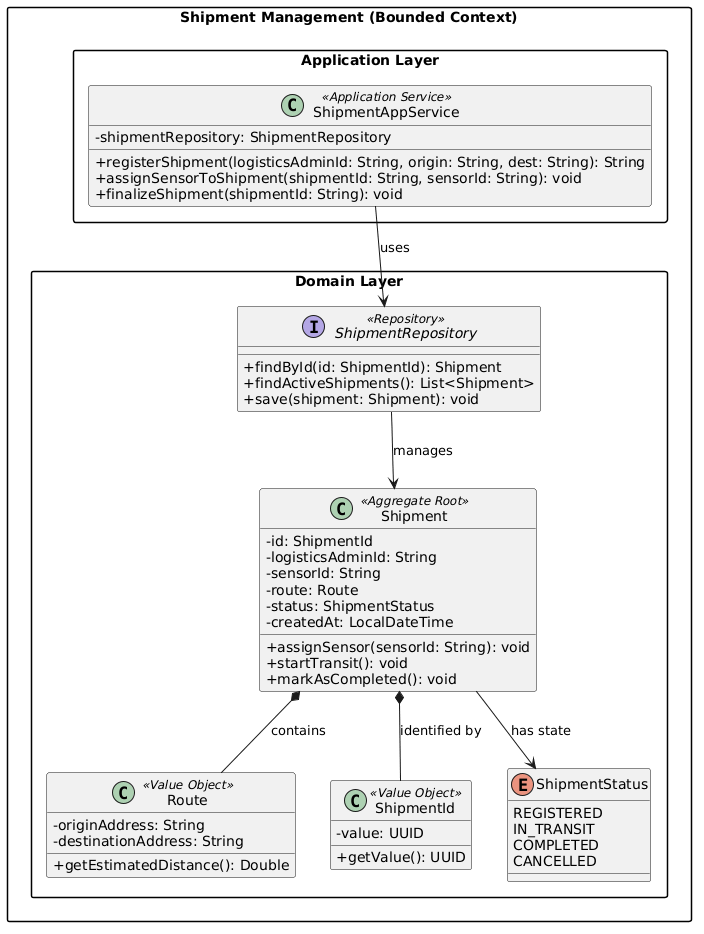

The diagram above was rendered by PlantUML. Its source (embedded in the PNG):
@startuml
skinparam classAttributeIconSize 0
skinparam packageStyle rectangle

package "Shipment Management (Bounded Context)" {

    package "Application Layer" {
        class ShipmentAppService <<Application Service>> {
            - shipmentRepository: ShipmentRepository
            + registerShipment(logisticsAdminId: String, origin: String, dest: String): String
            + assignSensorToShipment(shipmentId: String, sensorId: String): void
            + finalizeShipment(shipmentId: String): void
        }
    }

    package "Domain Layer" {
        class Shipment <<Aggregate Root>> {
            - id: ShipmentId
            - logisticsAdminId: String
            - sensorId: String
            - route: Route
            - status: ShipmentStatus
            - createdAt: LocalDateTime
            + assignSensor(sensorId: String): void
            + startTransit(): void
            + markAsCompleted(): void
        }

        class Route <<Value Object>> {
            - originAddress: String
            - destinationAddress: String
            + getEstimatedDistance(): Double
        }

        class ShipmentId <<Value Object>> {
            - value: UUID
            + getValue(): UUID
        }

        enum ShipmentStatus {
            REGISTERED
            IN_TRANSIT
            COMPLETED
            CANCELLED
        }

        interface ShipmentRepository <<Repository>> {
            + findById(id: ShipmentId): Shipment
            + findActiveShipments(): List<Shipment>
            + save(shipment: Shipment): void
        }
        
        ShipmentAppService --> ShipmentRepository : uses
        ShipmentRepository --> Shipment : manages
        Shipment *-- Route : contains
        Shipment *-- ShipmentId : identified by
        Shipment --> ShipmentStatus : has state
    }
}
@enduml